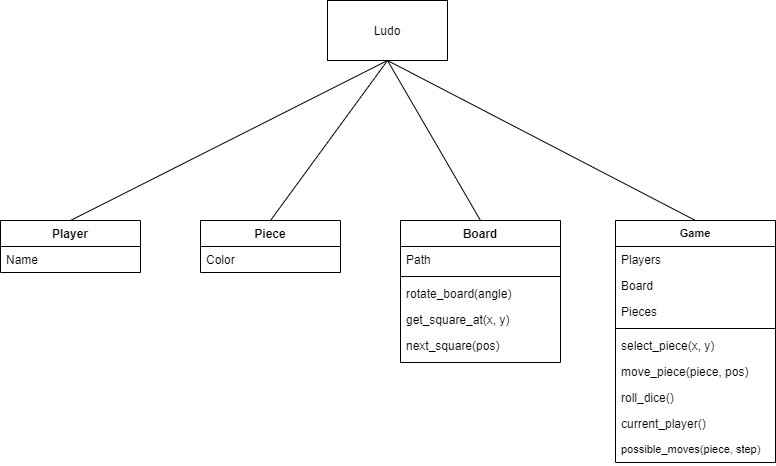

The diagram above was exported from draw.io. Its source (the exported page's mxGraphModel, read from the mxfile embedded in the PNG):
<mxGraphModel dx="813" dy="407" grid="1" gridSize="10" guides="1" tooltips="1" connect="1" arrows="1" fold="1" page="1" pageScale="1" pageWidth="2000" pageHeight="2000" math="0" shadow="0">
  <root>
    <mxCell id="0" />
    <mxCell id="1" parent="0" />
    <mxCell id="hU9inXnXswS0x9522xx4-1" value="Ludo" style="rounded=0;whiteSpace=wrap;html=1;" parent="1" vertex="1">
      <mxGeometry x="940" y="100" width="120" height="60" as="geometry" />
    </mxCell>
    <mxCell id="hU9inXnXswS0x9522xx4-23" value="" style="endArrow=none;html=1;entryX=0.5;entryY=1;entryDx=0;entryDy=0;exitX=0.5;exitY=0;exitDx=0;exitDy=0;" parent="1" source="hU9inXnXswS0x9522xx4-42" target="hU9inXnXswS0x9522xx4-1" edge="1">
      <mxGeometry width="50" height="50" relative="1" as="geometry">
        <mxPoint x="600" y="310" as="sourcePoint" />
        <mxPoint x="1020" y="190" as="targetPoint" />
      </mxGeometry>
    </mxCell>
    <mxCell id="hU9inXnXswS0x9522xx4-24" value="" style="endArrow=none;html=1;entryX=0.5;entryY=1;entryDx=0;entryDy=0;exitX=0.5;exitY=0;exitDx=0;exitDy=0;" parent="1" source="hU9inXnXswS0x9522xx4-46" target="hU9inXnXswS0x9522xx4-1" edge="1">
      <mxGeometry width="50" height="50" relative="1" as="geometry">
        <mxPoint x="800" y="310" as="sourcePoint" />
        <mxPoint x="1010" y="190" as="targetPoint" />
      </mxGeometry>
    </mxCell>
    <mxCell id="hU9inXnXswS0x9522xx4-25" value="" style="endArrow=none;html=1;entryX=0.5;entryY=1;entryDx=0;entryDy=0;exitX=0.5;exitY=0;exitDx=0;exitDy=0;" parent="1" source="hU9inXnXswS0x9522xx4-61" target="hU9inXnXswS0x9522xx4-1" edge="1">
      <mxGeometry width="50" height="50" relative="1" as="geometry">
        <mxPoint x="1010" y="310" as="sourcePoint" />
        <mxPoint x="1020" y="190" as="targetPoint" />
      </mxGeometry>
    </mxCell>
    <mxCell id="hU9inXnXswS0x9522xx4-27" value="" style="endArrow=none;html=1;entryX=0.5;entryY=1;entryDx=0;entryDy=0;exitX=0.5;exitY=0;exitDx=0;exitDy=0;" parent="1" source="hU9inXnXswS0x9522xx4-80" target="hU9inXnXswS0x9522xx4-1" edge="1">
      <mxGeometry width="50" height="50" relative="1" as="geometry">
        <mxPoint x="1410" y="310" as="sourcePoint" />
        <mxPoint x="1000" y="150" as="targetPoint" />
      </mxGeometry>
    </mxCell>
    <mxCell id="hU9inXnXswS0x9522xx4-80" value="Game" style="swimlane;fontStyle=1;align=center;verticalAlign=top;childLayout=stackLayout;horizontal=1;startSize=26;horizontalStack=0;resizeParent=1;resizeParentMax=0;resizeLast=0;collapsible=1;marginBottom=0;fillColor=none;fontSize=11;" parent="1" vertex="1">
      <mxGeometry x="1228" y="320" width="160" height="242" as="geometry" />
    </mxCell>
    <mxCell id="hU9inXnXswS0x9522xx4-81" value="Players" style="text;strokeColor=none;fillColor=none;align=left;verticalAlign=top;spacingLeft=4;spacingRight=4;overflow=hidden;rotatable=0;points=[[0,0.5],[1,0.5]];portConstraint=eastwest;" parent="hU9inXnXswS0x9522xx4-80" vertex="1">
      <mxGeometry y="26" width="160" height="26" as="geometry" />
    </mxCell>
    <mxCell id="hU9inXnXswS0x9522xx4-84" value="Board" style="text;strokeColor=none;fillColor=none;align=left;verticalAlign=top;spacingLeft=4;spacingRight=4;overflow=hidden;rotatable=0;points=[[0,0.5],[1,0.5]];portConstraint=eastwest;fontSize=12;" parent="hU9inXnXswS0x9522xx4-80" vertex="1">
      <mxGeometry y="52" width="160" height="26" as="geometry" />
    </mxCell>
    <mxCell id="xhg3-epLKXlCGFY1ZCN1-1" value="Pieces" style="text;strokeColor=none;fillColor=none;align=left;verticalAlign=top;spacingLeft=4;spacingRight=4;overflow=hidden;rotatable=0;points=[[0,0.5],[1,0.5]];portConstraint=eastwest;fontSize=12;" vertex="1" parent="hU9inXnXswS0x9522xx4-80">
      <mxGeometry y="78" width="160" height="26" as="geometry" />
    </mxCell>
    <mxCell id="hU9inXnXswS0x9522xx4-82" value="" style="line;strokeWidth=1;fillColor=none;align=left;verticalAlign=middle;spacingTop=-1;spacingLeft=3;spacingRight=3;rotatable=0;labelPosition=right;points=[];portConstraint=eastwest;" parent="hU9inXnXswS0x9522xx4-80" vertex="1">
      <mxGeometry y="104" width="160" height="8" as="geometry" />
    </mxCell>
    <mxCell id="hU9inXnXswS0x9522xx4-86" value="select_piece(x, y)" style="text;strokeColor=none;fillColor=none;align=left;verticalAlign=top;spacingLeft=4;spacingRight=4;overflow=hidden;rotatable=0;points=[[0,0.5],[1,0.5]];portConstraint=eastwest;fontSize=12;" parent="hU9inXnXswS0x9522xx4-80" vertex="1">
      <mxGeometry y="112" width="160" height="26" as="geometry" />
    </mxCell>
    <mxCell id="hU9inXnXswS0x9522xx4-87" value="move_piece(piece, pos)" style="text;strokeColor=none;fillColor=none;align=left;verticalAlign=top;spacingLeft=4;spacingRight=4;overflow=hidden;rotatable=0;points=[[0,0.5],[1,0.5]];portConstraint=eastwest;fontSize=12;" parent="hU9inXnXswS0x9522xx4-80" vertex="1">
      <mxGeometry y="138" width="160" height="26" as="geometry" />
    </mxCell>
    <mxCell id="hU9inXnXswS0x9522xx4-88" value="roll_dice()" style="text;strokeColor=none;fillColor=none;align=left;verticalAlign=top;spacingLeft=4;spacingRight=4;overflow=hidden;rotatable=0;points=[[0,0.5],[1,0.5]];portConstraint=eastwest;fontSize=12;" parent="hU9inXnXswS0x9522xx4-80" vertex="1">
      <mxGeometry y="164" width="160" height="26" as="geometry" />
    </mxCell>
    <mxCell id="xhg3-epLKXlCGFY1ZCN1-2" value="current_player()" style="text;strokeColor=none;fillColor=none;align=left;verticalAlign=top;spacingLeft=4;spacingRight=4;overflow=hidden;rotatable=0;points=[[0,0.5],[1,0.5]];portConstraint=eastwest;fontSize=12;" vertex="1" parent="hU9inXnXswS0x9522xx4-80">
      <mxGeometry y="190" width="160" height="26" as="geometry" />
    </mxCell>
    <mxCell id="xhg3-epLKXlCGFY1ZCN1-4" value="possible_moves(piece, step)" style="text;strokeColor=none;fillColor=none;align=left;verticalAlign=top;spacingLeft=4;spacingRight=4;overflow=hidden;rotatable=0;points=[[0,0.5],[1,0.5]];portConstraint=eastwest;fontSize=11;" vertex="1" parent="hU9inXnXswS0x9522xx4-80">
      <mxGeometry y="216" width="160" height="26" as="geometry" />
    </mxCell>
    <mxCell id="hU9inXnXswS0x9522xx4-61" value="Board" style="swimlane;fontStyle=1;align=center;verticalAlign=top;childLayout=stackLayout;horizontal=1;startSize=26;horizontalStack=0;resizeParent=1;resizeParentMax=0;resizeLast=0;collapsible=1;marginBottom=0;fillColor=none;" parent="1" vertex="1">
      <mxGeometry x="1013" y="320" width="160" height="142" as="geometry" />
    </mxCell>
    <mxCell id="hU9inXnXswS0x9522xx4-89" value="Path" style="text;strokeColor=none;fillColor=none;align=left;verticalAlign=top;spacingLeft=4;spacingRight=4;overflow=hidden;rotatable=0;points=[[0,0.5],[1,0.5]];portConstraint=eastwest;fontSize=12;" parent="hU9inXnXswS0x9522xx4-61" vertex="1">
      <mxGeometry y="26" width="160" height="26" as="geometry" />
    </mxCell>
    <mxCell id="hU9inXnXswS0x9522xx4-63" value="" style="line;strokeWidth=1;fillColor=none;align=left;verticalAlign=middle;spacingTop=-1;spacingLeft=3;spacingRight=3;rotatable=0;labelPosition=right;points=[];portConstraint=eastwest;" parent="hU9inXnXswS0x9522xx4-61" vertex="1">
      <mxGeometry y="52" width="160" height="8" as="geometry" />
    </mxCell>
    <mxCell id="xhg3-epLKXlCGFY1ZCN1-3" value="rotate_board(angle)" style="text;strokeColor=none;fillColor=none;align=left;verticalAlign=top;spacingLeft=4;spacingRight=4;overflow=hidden;rotatable=0;points=[[0,0.5],[1,0.5]];portConstraint=eastwest;fontSize=12;" vertex="1" parent="hU9inXnXswS0x9522xx4-61">
      <mxGeometry y="60" width="160" height="26" as="geometry" />
    </mxCell>
    <mxCell id="hU9inXnXswS0x9522xx4-79" value="get_square_at(x, y)" style="text;strokeColor=none;fillColor=none;align=left;verticalAlign=top;spacingLeft=4;spacingRight=4;overflow=hidden;rotatable=0;points=[[0,0.5],[1,0.5]];portConstraint=eastwest;" parent="hU9inXnXswS0x9522xx4-61" vertex="1">
      <mxGeometry y="86" width="160" height="26" as="geometry" />
    </mxCell>
    <mxCell id="hU9inXnXswS0x9522xx4-78" value="next_square(pos)" style="text;strokeColor=none;fillColor=none;align=left;verticalAlign=top;spacingLeft=4;spacingRight=4;overflow=hidden;rotatable=0;points=[[0,0.5],[1,0.5]];portConstraint=eastwest;fontSize=12;" parent="hU9inXnXswS0x9522xx4-61" vertex="1">
      <mxGeometry y="112" width="160" height="30" as="geometry" />
    </mxCell>
    <mxCell id="hU9inXnXswS0x9522xx4-46" value="Piece" style="swimlane;fontStyle=1;childLayout=stackLayout;horizontal=1;startSize=26;fillColor=none;horizontalStack=0;resizeParent=1;resizeParentMax=0;resizeLast=0;collapsible=1;marginBottom=0;" parent="1" vertex="1">
      <mxGeometry x="813" y="320" width="140" height="52" as="geometry" />
    </mxCell>
    <mxCell id="hU9inXnXswS0x9522xx4-47" value="Color" style="text;strokeColor=none;fillColor=none;align=left;verticalAlign=top;spacingLeft=4;spacingRight=4;overflow=hidden;rotatable=0;points=[[0,0.5],[1,0.5]];portConstraint=eastwest;" parent="hU9inXnXswS0x9522xx4-46" vertex="1">
      <mxGeometry y="26" width="140" height="26" as="geometry" />
    </mxCell>
    <mxCell id="hU9inXnXswS0x9522xx4-42" value="Player" style="swimlane;fontStyle=1;childLayout=stackLayout;horizontal=1;startSize=26;fillColor=none;horizontalStack=0;resizeParent=1;resizeParentMax=0;resizeLast=0;collapsible=1;marginBottom=0;" parent="1" vertex="1">
      <mxGeometry x="613" y="320" width="140" height="52" as="geometry" />
    </mxCell>
    <mxCell id="hU9inXnXswS0x9522xx4-43" value="Name" style="text;strokeColor=none;fillColor=none;align=left;verticalAlign=top;spacingLeft=4;spacingRight=4;overflow=hidden;rotatable=0;points=[[0,0.5],[1,0.5]];portConstraint=eastwest;" parent="hU9inXnXswS0x9522xx4-42" vertex="1">
      <mxGeometry y="26" width="140" height="26" as="geometry" />
    </mxCell>
  </root>
</mxGraphModel>